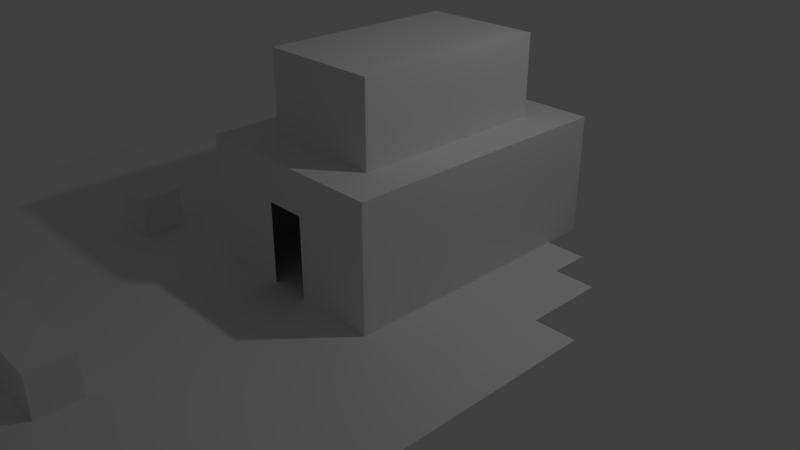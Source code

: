 # Source: pixels_1.blend  (saved by Blender 2.79.0; exported with 4.5.12 LTS)
import bpy
from mathutils import Matrix  # noqa: F401  (used for matrix-valued properties, if any)

bpy.ops.wm.read_factory_settings(use_empty=True)
scene = bpy.context.scene
scene.name = 'Scene'

# ---- collections
col_collection_1 = bpy.data.collections.new('Collection 1'); scene.collection.children.link(col_collection_1)

# ---- materials (node trees are filled in below, after node groups)
mat_material = bpy.data.materials.new('Material')
mat_material.alpha_threshold = 0.0
mat_material.use_transparent_shadow = False
mat_material.roughness = 0.5
mat_material.line_color = (0.0, 0.0, 0.0, 1.0)

# ---- material node trees

# ---- world
world_world = bpy.data.worlds.new('World'); scene.world = world_world
world_world.color = (0.05088, 0.05088, 0.05088)
world_world.use_sun_shadow = False
world_world.sun_shadow_jitter_overblur = 0.0
world_world.cycles.sampling_method = 'MANUAL'

# ---- cameras
cam_camera = bpy.data.cameras.new('Camera')
cam_camera.clip_end = 100.0
cam_camera.lens = 35.0
cam_camera.sensor_width = 32.0
cam_camera.sensor_height = 18.0
cam_camera.ortho_scale = 7.314
cam_camera.dof.focus_distance = 0.0
cam_camera.dof.aperture_fstop = 128.0

# ---- lights
light_lamp = bpy.data.lights.new('Lamp', 'POINT')
light_lamp.transmission_factor = 0.0
light_lamp.cutoff_distance = 30.0
light_lamp.energy = 100.0
light_lamp.shadow_buffer_clip_start = 1.001
light_lamp.shadow_soft_size = 0.1
light_lamp.shadow_maximum_resolution = 0.006
light_lamp.use_absolute_resolution = True

# ---- meshes
me_cube = bpy.data.meshes.new('Cube')
me_cube.from_pydata([(-0.2045, 0.09821, -0.234), (-0.2045, -0.2097, -0.234), (0.1034, -0.2097, -0.234), (0.1034, 0.09821, -0.234), (-0.2045, 0.4061, -0.234), (-0.5125, 0.09821, -0.234), (-0.5125, 0.4061, -0.234), (0.1034, 0.4061, -0.234), (-0.5125, -0.2097, -0.234), (-0.8204, 0.09821, -0.234), (-0.5125, 0.7141, -0.234), (-0.2045, 0.7141, -0.234), (0.1034, 0.7141, -0.234), (-0.8204, 0.4061, -0.234), (-0.8204, 0.7141, -0.234), (-0.5125, -0.5177, -0.234), (-0.8204, -0.2097, -0.234), (-0.8204, -0.5177, -0.234), (0.1034, -0.5177, -0.234), (-1.128, 1.022, -0.234), (-0.2045, -0.5177, -0.234), (0.4113, 0.7141, -0.234), (0.4113, 0.4061, -0.234), (0.4113, 0.09821, -0.234), (-1.128, 0.09821, -0.234), (0.4113, -0.2097, -0.234), (0.4113, -0.5177, -0.234), (-1.128, 0.4061, -0.234), (-1.128, 0.7141, -0.234), (-0.5125, -0.8256, -0.234), (-1.128, -0.2097, -0.234), (-0.8204, -0.8256, -0.234), (-1.128, -0.5177, -0.234), (-1.128, -0.8256, -0.234), (-0.8204, 1.022, -0.234), (-0.2045, -0.8256, -0.234), (0.1034, -0.8256, -0.234), (0.4113, -0.8256, -0.234), (-0.5125, 1.022, -0.234), (0.4113, -0.8256, -0.5419), (-0.2045, 1.022, -0.234), (0.1034, 1.022, -0.234), (0.4113, 1.022, -0.234), (-0.5125, -1.134, -0.234), (-0.8204, -1.134, -0.234), (-1.128, -1.134, -0.234), (0.4113, -0.2097, -0.5419), (-0.2045, -1.134, -0.234), (0.1034, -1.134, -0.234), (0.4113, -1.134, -0.234), (0.4113, 0.09821, -0.5419), (0.4113, -1.134, -0.5419), (0.4113, -0.5177, -0.5419), (0.4113, 0.4061, -0.5419), (0.4113, 0.7141, -0.5419), (0.4113, 1.022, -0.5419), (0.4113, -0.8256, -0.8498), (0.4113, -0.2097, -0.8498), (0.4113, 0.09821, -0.8498), (0.4113, -1.134, -0.8498), (0.4113, -0.5177, -0.8498), (0.4113, 0.4061, -0.8498), (0.4113, 0.7141, -0.8498), (0.4113, 1.022, -0.8498), (0.4113, -0.8256, -1.158), (0.4113, -0.2097, -1.158), (0.4113, 0.09821, -1.158), (0.4113, -1.134, -1.158), (0.4113, -0.5177, -1.158), (0.4113, 0.4061, -1.158), (0.4113, 0.7141, -1.158), (0.4113, 1.022, -1.158), (0.1034, 1.022, -0.5419), (0.1034, 1.022, -0.8498), (0.1034, 1.022, -1.158), (-0.2045, 1.022, -1.158), (-0.2045, 1.022, -0.8498), (-0.5125, 1.022, -0.8498), (-0.8204, 1.022, -0.8498), (-0.5125, 1.022, -1.158), (-1.128, 1.022, -0.8498), (-0.8204, 1.022, -1.158), (-1.128, 1.022, -0.5419), (-1.128, 1.022, -1.158), (-0.8204, 1.022, -0.5419), (-1.128, 0.7141, -0.8498), (-1.128, 0.7141, -0.5419), (-0.2045, 1.022, -0.5419), (-1.128, 0.7141, -1.158), (-0.5125, 1.022, -0.5419), (-1.128, 0.4061, -1.158), (-1.128, 0.4061, -0.8498), (-1.128, 0.4061, -0.5419), (-1.128, -0.2097, -0.5419), (-1.128, 0.09821, -0.5419), (-1.128, -0.5177, -0.5419), (-1.128, -0.8256, -0.5419), (-1.128, -1.134, -0.5419), (-1.128, -1.134, -0.8498), (-1.128, -0.8256, -1.158), (-1.128, 0.09821, -0.8498), (-1.128, -0.8256, -0.8498), (-0.8204, -1.134, -0.8498), (-1.128, -0.5177, -0.8498), (-1.128, -0.5177, -1.158), (-1.128, -1.134, -1.158), (-1.128, -0.2097, -0.8498), (-1.128, -0.2097, -1.158), (-0.8204, -1.134, -0.5419), (-0.8204, -1.134, -1.158), (-1.128, 0.09821, -1.158), (-0.5125, -1.134, -1.158), (-0.5125, -1.134, -0.8498), (-0.2045, -1.134, -0.8498), (0.1034, -1.134, -0.8498), (-0.2045, -1.134, -1.158), (-0.2045, -1.134, -0.5419), (0.1034, -1.134, -1.158), (0.1034, -1.134, -0.5419), (-0.5125, -1.134, -0.5419), (-0.8204, 0.09821, -1.158), (0.1034, 0.7141, -1.158), (-0.2045, 0.7141, -1.158), (-0.5125, 0.7141, -1.158), (-0.8204, 0.7141, -1.158), (-0.8204, 0.4061, -1.158), (-0.8204, -0.2097, -1.158), (-0.8204, -0.5177, -1.158), (-0.8204, -0.8256, -1.158), (-0.5125, -0.8256, -1.158), (-0.5125, -0.2097, -1.158), (-0.5125, 0.4061, -1.158), (0.1034, -0.2097, -1.158), (-0.2045, -0.8256, -1.158), (0.1034, -0.8256, -1.158), (0.1034, -0.5177, -1.158), (0.1034, 0.09821, -1.158), (0.1034, 0.4061, -1.158), (-0.2045, 0.4061, -1.158), (-0.5125, 0.09821, -1.158), (-0.5125, -0.5177, -1.158), (-0.2045, -0.5177, -1.158), (-0.5125, 1.638, -0.234), (-0.2045, 0.09821, -1.158), (-0.2045, -0.2097, -1.158), (-0.5125, 1.33, -0.234), (-0.2045, 1.33, -0.234), (-0.5125, 1.946, -0.234), (-0.2045, 1.638, -0.234), (-0.2045, 1.946, -0.234), (-0.2045, 2.254, -0.234), (-0.5125, 2.254, -0.234), (-0.8204, 2.254, -0.234), (0.1034, 2.254, -0.234), (0.4113, 2.254, -0.234), (0.1034, 1.946, -0.234), (0.7192, 2.254, -0.234), (0.4113, 1.946, -0.234), (1.027, 2.254, -0.234), (0.7192, 1.946, -0.234), (1.335, 1.946, -0.234), (1.027, 1.946, -0.234), (0.7192, 1.638, -0.234), (1.027, 1.638, -0.234), (1.643, 1.946, -0.234), (1.335, 1.638, -0.234), (1.951, 1.946, -0.234), (1.643, 1.638, -0.234), (2.259, 1.33, -0.234), (1.951, 1.638, -0.234), (1.643, 1.33, -0.234), (1.951, 1.33, -0.234), (1.643, 1.022, -0.234), (1.951, 1.022, -0.234), (2.567, 1.33, -0.234), (2.259, 1.022, -0.234), (2.875, 1.33, -0.234), (2.567, 1.022, -0.234), (-1.128, 2.254, -0.234), (2.875, 1.022, -0.234), (-0.8204, 1.946, -0.234), (-1.436, 1.946, -0.234), (-1.128, 1.946, -0.234), (-1.436, 2.254, -0.234), (-1.744, 1.946, -0.234), (-1.744, 2.254, -0.234), (-2.052, 1.946, -0.234), (-2.052, 2.254, -0.234), (0.4113, 1.638, -0.234), (0.1034, 1.33, -0.234), (0.7192, 1.33, -0.234), (0.1034, 1.638, -0.234), (0.4113, 1.33, -0.234), (0.7192, 1.022, -0.234), (1.335, 1.33, -0.234), (1.643, 0.7141, -0.234), (1.027, 1.33, -0.234), (1.027, 1.022, -0.234), (1.335, 0.7141, -0.234), (0.7192, 0.7141, -0.234), (1.335, 1.022, -0.234), (1.027, 0.4061, -0.234), (1.027, 0.7141, -0.234), (2.567, 0.4061, -0.234), (1.951, 0.4061, -0.234), (0.7192, 0.4061, -0.234), (1.643, -0.2097, -0.234), (1.335, 0.4061, -0.234), (1.643, 0.4061, -0.234), (1.951, 0.7141, -0.234), (2.259, 0.7141, -0.234), (2.567, 0.7141, -0.234), (2.875, 0.7141, -0.234), (2.875, 0.4061, -0.234), (2.259, 0.4061, -0.234), (1.027, -0.5177, -0.234), (1.027, 0.09821, -0.234), (0.7192, 0.09821, -0.234), (1.335, 0.09821, -0.234), (1.643, 0.09821, -0.234), (1.951, 0.09821, -0.234), (0.7192, -0.2097, -0.234), (0.7192, -0.5177, -0.234), (0.7192, -0.8256, -0.234), (1.027, -0.8256, -0.234), (1.027, -1.134, -0.234), (1.643, -0.5177, -0.234), (0.7192, -1.134, -0.234), (1.027, -0.2097, -0.234), (1.335, -0.5177, -0.234), (1.335, -0.2097, -0.234), (1.335, -0.8256, -0.234), (1.335, -1.134, -0.234), (1.643, -0.8256, -0.234), (1.643, -1.134, -0.234), (1.951, -0.5177, -0.234), (1.951, -0.8256, -0.234), (1.951, -1.134, -0.234), (1.951, -0.2097, -0.234), (2.567, 0.09821, -0.234), (2.259, -0.2097, -0.234), (2.259, -0.5177, -0.234), (2.259, -0.8256, -0.234), (2.875, 0.09821, -0.234), (2.259, 0.09821, -0.234), (2.567, -0.5177, -0.234), (2.567, -0.8256, -0.234), (2.259, -1.134, -0.234), (2.567, -1.134, -0.234), (-1.128, 1.33, -0.234), (2.567, -0.2097, -0.234), (-0.8204, 1.33, -0.234), (-0.8204, 1.638, -0.234), (2.875, -0.2097, -0.234), (2.875, -0.5177, -0.234), (2.875, -0.8256, -0.234), (2.875, -1.134, -0.234), (-1.128, 1.638, -0.234), (-1.436, 1.33, -0.234), (-1.744, 1.638, -0.234), (-1.436, 1.638, -0.234), (-1.744, 1.33, -0.234), (-2.052, 1.33, -0.234), (-2.052, 1.638, -0.234), (-2.052, 1.022, -0.234), (-2.052, 0.7141, -0.234), (-1.744, 1.022, -0.234), (-1.436, 0.4061, -0.234), (-1.436, 1.022, -0.234), (-1.436, 0.7141, -0.234), (-1.436, 0.09821, -0.234), (-1.436, -0.2097, -0.234), (-1.436, -0.5177, -0.234), (-1.436, -0.8256, -0.234), (-1.744, -0.5177, -0.234), (-1.744, -0.2097, -0.234), (-1.744, 0.09821, -0.234), (-2.052, 0.09821, -0.234), (-2.052, 0.4061, -0.234), (-1.744, 0.4061, -0.234), (1.027, 2.87, -0.234), (1.643, 2.254, -0.234), (-1.744, 0.7141, -0.234), (1.335, 2.254, -0.234), (1.951, 2.254, -0.234), (2.259, 2.254, -0.234), (2.259, 1.946, -0.234), (2.259, 1.638, -0.234), (1.643, 2.562, -0.234), (2.567, 1.638, -0.234), (1.951, 2.562, -0.234), (2.259, 2.562, -0.234), (1.027, 3.177, -0.234), (1.335, 2.562, -0.234), (1.027, 2.562, -0.234), (0.7192, 2.562, -0.234), (0.4113, 2.562, -0.234), (0.1034, 2.562, -0.234), (-0.2045, 2.562, -0.234), (-0.5125, 2.562, -0.234), (-0.8204, 2.562, -0.234), (-0.8204, 2.87, -0.234), (-0.5125, 2.87, -0.234), (1.335, 2.87, -0.234), (1.335, 3.177, -0.234), (0.7192, 2.87, -0.234), (1.643, 2.87, -0.234), (-1.128, 2.562, -0.234), (0.4113, 2.87, -0.234), (0.1034, 2.87, -0.234), (-0.2045, 2.87, -0.234), (-1.128, 2.87, -0.234), (0.7192, 3.177, -0.234), (1.951, 2.87, -0.234), (1.643, 3.177, -0.234), (0.4113, 3.177, -0.234), (0.1034, 3.177, -0.234), (-0.2045, 3.177, -0.234), (-0.5125, 3.177, -0.234), (-0.8204, 3.177, -0.234), (-1.128, 3.177, -0.234), (-0.2045, 0.7141, -1.466), (-1.436, 2.562, -0.234), (-1.436, 2.87, -0.234), (-0.8204, 0.7141, -1.466), (-0.8204, 0.4061, -1.466), (-1.744, 2.562, -0.234), (0.1034, 0.7141, -1.466), (-0.5125, 0.7141, -1.466), (-0.8204, 0.09821, -1.466), (-0.8204, -0.2097, -1.466), (-0.8204, -0.5177, -1.466), (-0.8204, -0.8256, -1.466), (-0.5125, -0.8256, -1.466), (-0.2045, -0.8256, -1.466), (0.1034, -0.8256, -1.466), (0.1034, -0.5177, -1.466), (0.1034, -0.2097, -1.466), (0.1034, 0.09821, -1.466), (0.1034, 0.4061, -1.466), (0.1034, -0.8256, -1.774), (0.1034, -0.5177, -1.774), (0.1034, 0.09821, -1.774), (0.1034, 0.4061, -1.774), (0.1034, -0.2097, -1.774), (0.1034, 0.7141, -1.774), (-0.2045, 0.7141, -1.774), (-0.5125, 0.7141, -1.774), (-0.8204, 0.7141, -1.774), (-0.8204, 0.4061, -1.774), (-0.8204, 0.09821, -1.774), (-0.8204, -0.2097, -1.774), (-0.8204, -0.5177, -1.774), (-0.8204, -0.8256, -1.774), (-0.5125, -0.8256, -1.774), (-0.2045, -0.8256, -1.774), (-0.2045, -0.5177, -1.774), (-0.5125, -0.5177, -1.774), (-0.2045, -0.2097, -1.774), (-0.2045, 0.09821, -1.774), (-0.5125, 0.09821, -1.774), (-0.2045, 0.4061, -1.774), (-0.5125, -0.2097, -1.774), (1.335, 1.33, -0.5419), (1.027, 1.33, -0.5419), (-0.5125, 0.4061, -1.774), (1.335, 1.022, -0.5419), (1.027, 1.022, -0.5419), (-0.5125, 2.562, -0.5419), (-0.5125, 2.87, -0.5419), (-0.2045, 2.87, -0.5419), (0.1034, 2.87, -0.5419), (0.4113, 2.87, -0.5419), (0.4113, 2.562, -0.5419), (0.1034, 2.562, -0.5419), (-0.2045, 2.562, -0.5419)], [], [(0, 1, 2, 3), (4, 0, 3, 7), (6, 5, 0, 4), (5, 8, 1, 0), (11, 4, 7, 12), (10, 6, 4, 11), (14, 13, 6, 10), (13, 9, 5, 6), (9, 16, 8, 5), (16, 17, 15, 8), (8, 15, 20, 1), (1, 20, 18, 2), (22, 21, 12, 7), (23, 22, 7, 3), (25, 23, 3, 2), (26, 25, 2, 18), (27, 13, 14, 28), (24, 9, 13, 27), (30, 16, 9, 24), (17, 16, 30, 32), (31, 17, 32, 33), (29, 15, 17, 31), (35, 20, 15, 29), (36, 18, 20, 35), (37, 26, 18, 36), (14, 34, 19, 28), (10, 38, 34, 14), (11, 40, 38, 10), (12, 41, 40, 11), (21, 42, 41, 12), (44, 31, 33, 45), (43, 29, 31, 44), (47, 35, 29, 43), (48, 36, 35, 47), (49, 37, 36, 48), (49, 37, 39, 51), (37, 26, 52, 39), (26, 25, 46, 52), (25, 23, 50, 46), (23, 22, 53, 50), (22, 21, 54, 53), (21, 42, 55, 54), (51, 39, 56, 59), (39, 52, 60, 56), (52, 46, 57, 60), (46, 50, 58, 57), (50, 53, 61, 58), (53, 54, 62, 61), (54, 55, 63, 62), (59, 56, 64, 67), (56, 60, 68, 64), (60, 57, 65, 68), (57, 58, 66, 65), (58, 61, 69, 66), (61, 62, 70, 69), (62, 63, 71, 70), (42, 41, 72, 55), (55, 72, 73, 63), (63, 73, 74, 71), (73, 76, 75, 74), (76, 77, 79, 75), (77, 78, 81, 79), (78, 80, 83, 81), (84, 82, 80, 78), (34, 19, 82, 84), (72, 87, 76, 73), (41, 40, 87, 72), (89, 84, 78, 77), (38, 34, 84, 89), (19, 28, 86, 82), (82, 86, 85, 80), (80, 85, 88, 83), (85, 91, 90, 88), (86, 92, 91, 85), (28, 27, 92, 86), (27, 24, 94, 92), (24, 30, 93, 94), (30, 32, 95, 93), (32, 33, 96, 95), (33, 45, 97, 96), (96, 97, 98, 101), (95, 96, 101, 103), (103, 101, 99, 104), (101, 98, 105, 99), (106, 103, 104, 107), (93, 95, 103, 106), (94, 93, 106, 100), (100, 106, 107, 110), (91, 100, 110, 90), (92, 94, 100, 91), (45, 44, 108, 97), (97, 108, 102, 98), (98, 102, 109, 105), (102, 112, 111, 109), (112, 113, 115, 111), (113, 114, 117, 115), (114, 59, 67, 117), (118, 51, 59, 114), (48, 49, 51, 118), (47, 48, 118, 116), (43, 47, 116, 119), (44, 43, 119, 108), (108, 119, 112, 102), (119, 116, 113, 112), (116, 118, 114, 113), (74, 121, 70, 71), (75, 122, 121, 74), (79, 123, 122, 75), (81, 124, 123, 79), (83, 88, 124, 81), (88, 90, 125, 124), (90, 110, 120, 125), (110, 107, 126, 120), (107, 104, 127, 126), (104, 99, 128, 127), (99, 105, 109, 128), (128, 109, 111, 129), (129, 111, 115, 133), (133, 115, 117, 134), (134, 117, 67, 64), (135, 134, 64, 68), (132, 135, 68, 65), (136, 132, 65, 66), (137, 136, 66, 69), (121, 137, 69, 70), (122, 138, 137, 121), (123, 131, 138, 122), (124, 125, 131, 123), (125, 120, 139, 131), (120, 126, 130, 139), (126, 127, 140, 130), (127, 128, 129, 140), (140, 129, 133, 141), (141, 133, 134, 135), (144, 141, 135, 132), (143, 144, 132, 136), (138, 143, 136, 137), (131, 139, 143, 138), (139, 130, 144, 143), (130, 140, 141, 144), (146, 145, 38, 40), (142, 145, 146, 148), (147, 142, 148, 149), (150, 151, 147, 149), (153, 150, 149, 155), (154, 153, 155, 157), (156, 154, 157, 159), (158, 156, 159, 161), (161, 159, 162, 163), (160, 161, 163, 165), (164, 160, 165, 167), (166, 164, 167, 169), (169, 167, 170, 171), (171, 170, 172, 173), (168, 171, 173, 175), (174, 168, 175, 177), (176, 174, 177, 179), (151, 152, 180, 147), (152, 178, 182, 180), (183, 181, 182, 178), (185, 184, 181, 183), (187, 186, 184, 185), (189, 146, 40, 41), (191, 148, 146, 189), (155, 149, 148, 191), (157, 155, 191, 188), (159, 157, 188, 162), (162, 188, 192, 190), (188, 191, 189, 192), (192, 189, 41, 42), (190, 192, 42, 193), (196, 190, 193, 197), (163, 162, 190, 196), (165, 163, 196, 194), (194, 196, 197, 200), (170, 194, 200, 172), (167, 165, 194, 170), (172, 200, 198, 195), (200, 197, 202, 198), (197, 193, 199, 202), (199, 21, 22, 205), (193, 42, 21, 199), (202, 199, 205, 201), (198, 202, 201, 207), (195, 198, 207, 208), (173, 172, 195, 209), (175, 173, 209, 210), (177, 175, 210, 211), (179, 177, 211, 212), (212, 211, 203, 213), (211, 210, 214, 203), (210, 209, 204, 214), (209, 195, 208, 204), (217, 205, 22, 23), (216, 201, 205, 217), (218, 207, 201, 216), (219, 208, 207, 218), (220, 204, 208, 219), (221, 217, 23, 25), (222, 221, 25, 26), (223, 222, 26, 37), (224, 215, 222, 223), (225, 224, 223, 227), (227, 223, 37, 49), (215, 228, 221, 222), (228, 216, 217, 221), (230, 218, 216, 228), (229, 230, 228, 215), (231, 229, 215, 224), (232, 231, 224, 225), (233, 226, 229, 231), (234, 233, 231, 232), (236, 235, 226, 233), (226, 206, 230, 229), (235, 238, 206, 226), (238, 220, 219, 206), (206, 219, 218, 230), (236, 233, 234, 237), (241, 235, 236, 242), (240, 238, 235, 241), (244, 220, 238, 240), (214, 204, 220, 244), (203, 214, 244, 239), (242, 236, 237, 247), (246, 242, 247, 248), (245, 241, 242, 246), (250, 240, 241, 245), (239, 244, 240, 250), (213, 203, 239, 243), (243, 239, 250, 253), (253, 250, 245, 254), (254, 245, 246, 255), (255, 246, 248, 256), (145, 251, 34, 38), (142, 252, 251, 145), (147, 180, 252, 142), (180, 182, 257, 252), (252, 257, 249, 251), (251, 249, 19, 34), (181, 260, 257, 182), (184, 259, 260, 181), (259, 261, 258, 260), (263, 262, 261, 259), (262, 264, 266, 261), (261, 266, 268, 258), (260, 258, 249, 257), (258, 268, 19, 249), (268, 269, 28, 19), (269, 267, 27, 28), (267, 270, 24, 27), (270, 271, 30, 24), (271, 272, 32, 30), (272, 273, 33, 32), (275, 274, 272, 271), (276, 275, 271, 270), (278, 277, 276, 279), (265, 278, 279, 282), (282, 279, 267, 269), (266, 282, 269, 268), (264, 265, 282, 266), (279, 276, 270, 267), (186, 263, 259, 184), (160, 283, 158, 161), (164, 281, 283, 160), (166, 284, 281, 164), (286, 285, 284, 166), (287, 286, 166, 169), (168, 287, 169, 171), (174, 289, 287, 168), (290, 284, 285, 291), (288, 281, 284, 290), (293, 283, 281, 288), (294, 158, 283, 293), (295, 156, 158, 294), (296, 154, 156, 295), (297, 153, 154, 296), (298, 150, 153, 297), (299, 151, 150, 298), (300, 152, 151, 299), (301, 300, 299, 302), (292, 280, 303, 304), (305, 295, 294, 280), (308, 296, 295, 305), (309, 297, 296, 308), (310, 298, 297, 309), (302, 299, 298, 310), (280, 294, 293, 303), (303, 293, 288, 306), (306, 288, 290, 313), (304, 303, 306, 314), (312, 305, 280, 292), (315, 308, 305, 312), (316, 309, 308, 315), (317, 310, 309, 316), (318, 302, 310, 317), (319, 301, 302, 318), (320, 311, 301, 319), (311, 307, 300, 301), (323, 322, 307, 311), (322, 183, 178, 307), (307, 178, 152, 300), (326, 185, 183, 322), (121, 122, 321, 327), (122, 123, 328, 321), (123, 124, 324, 328), (124, 125, 325, 324), (125, 120, 329, 325), (120, 126, 330, 329), (126, 127, 331, 330), (127, 128, 332, 331), (128, 129, 333, 332), (129, 133, 334, 333), (133, 134, 335, 334), (134, 135, 336, 335), (135, 132, 337, 336), (132, 136, 338, 337), (136, 137, 339, 338), (137, 121, 327, 339), (335, 336, 341, 340), (336, 337, 344, 341), (337, 338, 342, 344), (338, 339, 343, 342), (339, 327, 345, 343), (327, 321, 346, 345), (321, 328, 347, 346), (328, 324, 348, 347), (324, 325, 349, 348), (325, 329, 350, 349), (329, 330, 351, 350), (330, 331, 352, 351), (331, 332, 353, 352), (332, 333, 354, 353), (333, 334, 355, 354), (334, 335, 340, 355), (353, 354, 357, 352), (354, 355, 356, 357), (355, 340, 341, 356), (356, 341, 344, 358), (357, 356, 358, 362), (352, 357, 362, 351), (351, 362, 360, 350), (362, 358, 359, 360), (358, 344, 342, 359), (359, 342, 343, 361), (360, 359, 361, 365), (350, 360, 365, 349), (349, 365, 347, 348), (365, 361, 346, 347), (361, 343, 345, 346), (194, 196, 364, 363), (200, 194, 363, 366), (197, 200, 366, 367), (196, 197, 367, 364), (363, 364, 367, 366), (310, 302, 369, 370), (309, 310, 370, 371), (308, 309, 371, 372), (302, 299, 368, 369), (296, 308, 372, 373), (373, 372, 371, 374), (374, 371, 370, 375), (375, 370, 369, 368), (297, 296, 373, 374), (298, 297, 374, 375), (299, 298, 375, 368)])
_uv = me_cube.uv_layers.new(name='UVMap')
_uv.uv.foreach_set('vector', [0.0, 0.0, 0.125, 0.0, 0.125, 1.0, 0.0, 1.0, 0.0, 0.0, 0.125, 0.0, 0.125, 1.0, 0.0, 1.0, 0.0, 0.0, 0.125, 0.0, 0.125, 1.0, 0.0, 1.0, 0.0, 0.0, 0.125, 0.0, 0.125, 1.0, 0.0, 1.0, 0.0, 0.0, 0.125, 0.0, 0.125, 1.0, 0.0, 1.0, 0.0, 0.0, 0.125, 0.0, 0.125, 1.0, 0.0, 1.0, 0.0, 0.0, 0.125, 0.0, 0.125, 1.0, 0.0, 1.0, 0.0, 0.0, 0.125, 0.0, 0.125, 1.0, 0.0, 1.0, 0.0, 0.0, 0.125, 0.0, 0.125, 1.0, 0.0, 1.0, 0.0, 0.0, 0.125, 0.0, 0.125, 1.0, 0.0, 1.0, 0.0, 0.0, 0.125, 0.0, 0.125, 1.0, 0.0, 1.0, 0.0, 0.0, 0.125, 0.0, 0.125, 1.0, 0.0, 1.0, 0.0, 0.0, 0.125, 0.0, 0.125, 1.0, 0.0, 1.0, 0.0, 0.0, 0.125, 0.0, 0.125, 1.0, 0.0, 1.0, 0.0, 0.0, 0.125, 0.0, 0.125, 1.0, 0.0, 1.0, 0.0, 0.0, 0.125, 0.0, 0.125, 1.0, 0.0, 1.0, 0.0, 0.0, 0.125, 0.0, 0.125, 1.0, 0.0, 1.0, 0.0, 0.0, 0.125, 0.0, 0.125, 1.0, 0.0, 1.0, 0.0, 0.0, 0.125, 0.0, 0.125, 1.0, 0.0, 1.0, 0.0, 0.0, 0.125, 0.0, 0.125, 1.0, 0.0, 1.0, 0.0, 0.0, 0.125, 0.0, 0.125, 1.0, 0.0, 1.0, 0.0, 0.0, 0.125, 0.0, 0.125, 1.0, 0.0, 1.0, 0.0, 0.0, 0.125, 0.0, 0.125, 1.0, 0.0, 1.0, 0.0, 0.0, 0.125, 0.0, 0.125, 1.0, 0.0, 1.0, 0.0, 0.0, 0.125, 0.0, 0.125, 1.0, 0.0, 1.0, 0.0, 0.0, 0.125, 0.0, 0.125, 1.0, 0.0, 1.0, 0.0, 0.0, 0.125, 0.0, 0.125, 1.0, 0.0, 1.0, 0.0, 0.0, 0.125, 0.0, 0.125, 1.0, 0.0, 1.0, 0.0, 0.0, 0.125, 0.0, 0.125, 1.0, 0.0, 1.0, 0.0, 0.0, 0.125, 0.0, 0.125, 1.0, 0.0, 1.0, 0.0, 0.0, 0.125, 0.0, 0.125, 1.0, 0.0, 1.0, 0.0, 0.0, 0.125, 0.0, 0.125, 1.0, 0.0, 1.0, 0.0, 0.0, 0.125, 0.0, 0.125, 1.0, 0.0, 1.0, 0.0, 0.0, 0.125, 0.0, 0.125, 1.0, 0.0, 1.0, 0.0, 0.0, 0.125, 0.0, 0.125, 1.0, 0.0, 1.0, 0.125, 0.0, 0.25, 0.0, 0.25, 1.0, 0.125, 1.0, 0.125, 0.0, 0.25, 0.0, 0.25, 1.0, 0.125, 1.0, 0.125, 0.0, 0.25, 0.0, 0.25, 1.0, 0.125, 1.0, 0.125, 0.0, 0.25, 0.0, 0.25, 1.0, 0.125, 1.0, 0.125, 0.0, 0.25, 0.0, 0.25, 1.0, 0.125, 1.0, 0.125, 0.0, 0.25, 0.0, 0.25, 1.0, 0.125, 1.0, 0.125, 0.0, 0.25, 0.0, 0.25, 1.0, 0.125, 1.0, 0.125, 0.0, 0.25, 0.0, 0.25, 1.0, 0.125, 1.0, 0.125, 0.0, 0.25, 0.0, 0.25, 1.0, 0.125, 1.0, 0.125, 0.0, 0.25, 0.0, 0.25, 1.0, 0.125, 1.0, 0.125, 0.0, 0.25, 0.0, 0.25, 1.0, 0.125, 1.0, 0.125, 0.0, 0.25, 0.0, 0.25, 1.0, 0.125, 1.0, 0.125, 0.0, 0.25, 0.0, 0.25, 1.0, 0.125, 1.0, 0.125, 0.0, 0.25, 0.0, 0.25, 1.0, 0.125, 1.0, 0.125, 0.0, 0.25, 0.0, 0.25, 1.0, 0.125, 1.0, 0.125, 0.0, 0.25, 0.0, 0.25, 1.0, 0.125, 1.0, 0.125, 0.0, 0.25, 0.0, 0.25, 1.0, 0.125, 1.0, 0.125, 0.0, 0.25, 0.0, 0.25, 1.0, 0.125, 1.0, 0.125, 0.0, 0.25, 0.0, 0.25, 1.0, 0.125, 1.0, 0.125, 0.0, 0.25, 0.0, 0.25, 1.0, 0.125, 1.0, 0.125, 0.0, 0.25, 0.0, 0.25, 1.0, 0.125, 1.0, 0.125, 0.0, 0.25, 0.0, 0.25, 1.0, 0.125, 1.0, 0.125, 0.0, 0.25, 0.0, 0.25, 1.0, 0.125, 1.0, 0.125, 0.0, 0.25, 0.0, 0.25, 1.0, 0.125, 1.0, 0.125, 0.0, 0.25, 0.0, 0.25, 1.0, 0.125, 1.0, 0.125, 0.0, 0.25, 0.0, 0.25, 1.0, 0.125, 1.0, 0.125, 0.0, 0.25, 0.0, 0.25, 1.0, 0.125, 1.0, 0.125, 0.0, 0.25, 0.0, 0.25, 1.0, 0.125, 1.0, 0.125, 0.0, 0.25, 0.0, 0.25, 1.0, 0.125, 1.0, 0.125, 0.0, 0.25, 0.0, 0.25, 1.0, 0.125, 1.0, 0.125, 0.0, 0.25, 0.0, 0.25, 1.0, 0.125, 1.0, 0.125, 0.0, 0.25, 0.0, 0.25, 1.0, 0.125, 1.0, 0.125, 0.0, 0.25, 0.0, 0.25, 1.0, 0.125, 1.0, 0.125, 0.0, 0.25, 0.0, 0.25, 1.0, 0.125, 1.0, 0.125, 0.0, 0.25, 0.0, 0.25, 1.0, 0.125, 1.0, 0.125, 0.0, 0.25, 0.0, 0.25, 1.0, 0.125, 1.0, 0.125, 0.0, 0.25, 0.0, 0.25, 1.0, 0.125, 1.0, 0.125, 0.0, 0.25, 0.0, 0.25, 1.0, 0.125, 1.0, 0.125, 0.0, 0.25, 0.0, 0.25, 1.0, 0.125, 1.0, 0.125, 0.0, 0.25, 0.0, 0.25, 1.0, 0.125, 1.0, 0.125, 0.0, 0.25, 0.0, 0.25, 1.0, 0.125, 1.0, 0.125, 0.0, 0.25, 0.0, 0.25, 1.0, 0.125, 1.0, 0.125, 0.0, 0.25, 0.0, 0.25, 1.0, 0.125, 1.0, 0.125, 0.0, 0.25, 0.0, 0.25, 1.0, 0.125, 1.0, 0.125, 0.0, 0.25, 0.0, 0.25, 1.0, 0.125, 1.0, 0.125, 0.0, 0.25, 0.0, 0.25, 1.0, 0.125, 1.0, 0.125, 0.0, 0.25, 0.0, 0.25, 1.0, 0.125, 1.0, 0.125, 0.0, 0.25, 0.0, 0.25, 1.0, 0.125, 1.0, 0.125, 0.0, 0.25, 0.0, 0.25, 1.0, 0.125, 1.0, 0.125, 0.0, 0.25, 0.0, 0.25, 1.0, 0.125, 1.0, 0.125, 0.0, 0.25, 0.0, 0.25, 1.0, 0.125, 1.0, 0.125, 0.0, 0.25, 0.0, 0.25, 1.0, 0.125, 1.0, 0.125, 0.0, 0.25, 0.0, 0.25, 1.0, 0.125, 1.0, 0.125, 0.0, 0.25, 0.0, 0.25, 1.0, 0.125, 1.0, 0.125, 0.0, 0.25, 0.0, 0.25, 1.0, 0.125, 1.0, 0.125, 0.0, 0.25, 0.0, 0.25, 1.0, 0.125, 1.0, 0.125, 0.0, 0.25, 0.0, 0.25, 1.0, 0.125, 1.0, 0.125, 0.0, 0.25, 0.0, 0.25, 1.0, 0.125, 1.0, 0.125, 0.0, 0.25, 0.0, 0.25, 1.0, 0.125, 1.0, 0.125, 0.0, 0.25, 0.0, 0.25, 1.0, 0.125, 1.0, 0.125, 0.0, 0.25, 0.0, 0.25, 1.0, 0.125, 1.0, 0.125, 0.0, 0.25, 0.0, 0.25, 1.0, 0.125, 1.0, 0.125, 0.0, 0.25, 0.0, 0.25, 1.0, 0.125, 1.0, 0.125, 0.0, 0.25, 0.0, 0.25, 1.0, 0.125, 1.0, 0.125, 0.0, 0.25, 0.0, 0.25, 1.0, 0.125, 1.0, 0.125, 0.0, 0.25, 0.0, 0.25, 1.0, 0.125, 1.0, 0.125, 0.0, 0.25, 0.0, 0.25, 1.0, 0.125, 1.0, 0.125, 0.0, 0.25, 0.0, 0.25, 1.0, 0.125, 1.0, 0.125, 0.0, 0.25, 0.0, 0.25, 1.0, 0.125, 1.0, 0.125, 0.0, 0.25, 0.0, 0.25, 1.0, 0.125, 1.0, 0.125, 0.0, 0.25, 0.0, 0.25, 1.0, 0.125, 1.0, 0.125, 0.0, 0.25, 0.0, 0.25, 1.0, 0.125, 1.0, 0.125, 0.0, 0.25, 0.0, 0.25, 1.0, 0.125, 1.0, 0.125, 0.0, 0.25, 0.0, 0.25, 1.0, 0.125, 1.0, 0.125, 0.0, 0.25, 0.0, 0.25, 1.0, 0.125, 1.0, 0.125, 0.0, 0.25, 0.0, 0.25, 1.0, 0.125, 1.0, 0.125, 0.0, 0.25, 0.0, 0.25, 1.0, 0.125, 1.0, 0.125, 0.0, 0.25, 0.0, 0.25, 1.0, 0.125, 1.0, 0.125, 0.0, 0.25, 0.0, 0.25, 1.0, 0.125, 1.0, 0.125, 0.0, 0.25, 0.0, 0.25, 1.0, 0.125, 1.0, 0.125, 0.0, 0.25, 0.0, 0.25, 1.0, 0.125, 1.0, 0.125, 0.0, 0.25, 0.0, 0.25, 1.0, 0.125, 1.0, 0.125, 0.0, 0.25, 0.0, 0.25, 1.0, 0.125, 1.0, 0.125, 0.0, 0.25, 0.0, 0.25, 1.0, 0.125, 1.0, 0.125, 0.0, 0.25, 0.0, 0.25, 1.0, 0.125, 1.0, 0.125, 0.0, 0.25, 0.0, 0.25, 1.0, 0.125, 1.0, 0.125, 0.0, 0.25, 0.0, 0.25, 1.0, 0.125, 1.0, 0.125, 0.0, 0.25, 0.0, 0.25, 1.0, 0.125, 1.0, 0.125, 0.0, 0.25, 0.0, 0.25, 1.0, 0.125, 1.0, 0.125, 0.0, 0.25, 0.0, 0.25, 1.0, 0.125, 1.0, 0.125, 0.0, 0.25, 0.0, 0.25, 1.0, 0.125, 1.0, 0.125, 0.0, 0.25, 0.0, 0.25, 1.0, 0.125, 1.0, 0.125, 0.0, 0.25, 0.0, 0.25, 1.0, 0.125, 1.0, 0.125, 0.0, 0.25, 0.0, 0.25, 1.0, 0.125, 1.0, 0.125, 0.0, 0.25, 0.0, 0.25, 1.0, 0.125, 1.0, 0.125, 0.0, 0.25, 0.0, 0.25, 1.0, 0.125, 1.0, 0.125, 0.0, 0.25, 0.0, 0.25, 1.0, 0.125, 1.0, 0.125, 0.0, 0.25, 0.0, 0.25, 1.0, 0.125, 1.0, 0.125, 0.0, 0.25, 0.0, 0.25, 1.0, 0.125, 1.0, 0.125, 0.0, 0.25, 0.0, 0.25, 1.0, 0.125, 1.0, 0.125, 0.0, 0.25, 0.0, 0.25, 1.0, 0.125, 1.0, 0.125, 0.0, 0.25, 0.0, 0.25, 1.0, 0.125, 1.0, 0.125, 0.0, 0.25, 0.0, 0.25, 1.0, 0.125, 1.0, 0.125, 0.0, 0.25, 0.0, 0.25, 1.0, 0.125, 1.0, 0.125, 0.0, 0.25, 0.0, 0.25, 1.0, 0.125, 1.0, 0.375, 0.0, 0.5, 0.0, 0.5, 1.0, 0.375, 1.0, 0.375, 0.0, 0.5, 0.0, 0.5, 1.0, 0.375, 1.0, 0.375, 0.0, 0.5, 0.0, 0.5, 1.0, 0.375, 1.0, 0.375, 0.0, 0.5, 0.0, 0.5, 1.0, 0.375, 1.0, 0.375, 0.0, 0.5, 0.0, 0.5, 1.0, 0.375, 1.0, 0.375, 0.0, 0.5, 0.0, 0.5, 1.0, 0.375, 1.0, 0.375, 0.0, 0.5, 0.0, 0.5, 1.0, 0.375, 1.0, 0.375, 0.0, 0.5, 0.0, 0.5, 1.0, 0.375, 1.0, 0.375, 0.0, 0.5, 0.0, 0.5, 1.0, 0.375, 1.0, 0.375, 0.0, 0.5, 0.0, 0.5, 1.0, 0.375, 1.0, 0.375, 0.0, 0.5, 0.0, 0.5, 1.0, 0.375, 1.0, 0.375, 0.0, 0.5, 0.0, 0.5, 1.0, 0.375, 1.0, 0.375, 0.0, 0.5, 0.0, 0.5, 1.0, 0.375, 1.0, 0.375, 0.0, 0.5, 0.0, 0.5, 1.0, 0.375, 1.0, 0.375, 0.0, 0.5, 0.0, 0.5, 1.0, 0.375, 1.0, 0.375, 0.0, 0.5, 0.0, 0.5, 1.0, 0.375, 1.0, 0.375, 0.0, 0.5, 0.0, 0.5, 1.0, 0.375, 1.0, 0.375, 0.0, 0.5, 0.0, 0.5, 1.0, 0.375, 1.0, 0.375, 0.0, 0.5, 0.0, 0.5, 1.0, 0.375, 1.0, 0.375, 0.0, 0.5, 0.0, 0.5, 1.0, 0.375, 1.0, 0.375, 0.0, 0.5, 0.0, 0.5, 1.0, 0.375, 1.0, 0.375, 0.0, 0.5, 0.0, 0.5, 1.0, 0.375, 1.0, 0.25, 0.0, 0.375, 0.0, 0.375, 1.0, 0.25, 1.0, 0.25, 0.0, 0.375, 0.0, 0.375, 1.0, 0.25, 1.0, 0.25, 0.0, 0.375, 0.0, 0.375, 1.0, 0.25, 1.0, 0.25, 0.0, 0.375, 0.0, 0.375, 1.0, 0.25, 1.0, 0.25, 0.0, 0.375, 0.0, 0.375, 1.0, 0.25, 1.0, 0.25, 0.0, 0.375, 0.0, 0.375, 1.0, 0.25, 1.0, 0.25, 0.0, 0.375, 0.0, 0.375, 1.0, 0.25, 1.0, 0.25, 0.0, 0.375, 0.0, 0.375, 1.0, 0.25, 1.0, 0.25, 0.0, 0.375, 0.0, 0.375, 1.0, 0.25, 1.0, 0.25, 0.0, 0.375, 0.0, 0.375, 1.0, 0.25, 1.0, 0.25, 0.0, 0.375, 0.0, 0.375, 1.0, 0.25, 1.0, 0.25, 0.0, 0.375, 0.0, 0.375, 1.0, 0.25, 1.0, 0.25, 0.0, 0.375, 0.0, 0.375, 1.0, 0.25, 1.0, 0.25, 0.0, 0.375, 0.0, 0.375, 1.0, 0.25, 1.0, 0.25, 0.0, 0.375, 0.0, 0.375, 1.0, 0.25, 1.0, 0.25, 0.0, 0.375, 0.0, 0.375, 1.0, 0.25, 1.0, 0.25, 0.0, 0.375, 0.0, 0.375, 1.0, 0.25, 1.0, 0.25, 0.0, 0.375, 0.0, 0.375, 1.0, 0.25, 1.0, 0.25, 0.0, 0.375, 0.0, 0.375, 1.0, 0.25, 1.0, 0.25, 0.0, 0.375, 0.0, 0.375, 1.0, 0.25, 1.0, 0.25, 0.0, 0.375, 0.0, 0.375, 1.0, 0.25, 1.0, 0.5, 0.0, 0.625, 0.0, 0.625, 1.0, 0.5, 1.0, 0.25, 0.0, 0.375, 0.0, 0.375, 1.0, 0.25, 1.0, 0.25, 0.0, 0.375, 0.0, 0.375, 1.0, 0.25, 1.0, 0.25, 0.0, 0.375, 0.0, 0.375, 1.0, 0.25, 1.0, 0.25, 0.0, 0.375, 0.0, 0.375, 1.0, 0.25, 1.0, 0.25, 0.0, 0.375, 0.0, 0.375, 1.0, 0.25, 1.0, 0.25, 0.0, 0.375, 0.0, 0.375, 1.0, 0.25, 1.0, 0.25, 0.0, 0.375, 0.0, 0.375, 1.0, 0.25, 1.0, 0.25, 0.0, 0.375, 0.0, 0.375, 1.0, 0.25, 1.0, 0.25, 0.0, 0.375, 0.0, 0.375, 1.0, 0.25, 1.0, 0.25, 0.0, 0.375, 0.0, 0.375, 1.0, 0.25, 1.0, 0.25, 0.0, 0.375, 0.0, 0.375, 1.0, 0.25, 1.0, 0.5, 1.0, 0.5, 0.0, 0.625, 0.0, 0.625, 1.0, 0.5, 1.0, 0.5, 0.0, 0.625, 0.0, 0.625, 1.0, 0.5, 1.0, 0.5, 0.0, 0.625, 0.0, 0.625, 1.0, 0.25, 0.0, 0.375, 0.0, 0.375, 1.0, 0.25, 1.0, 0.25, 0.0, 0.375, 0.0, 0.375, 1.0, 0.25, 1.0, 0.25, 0.0, 0.375, 0.0, 0.375, 1.0, 0.25, 1.0, 0.25, 0.0, 0.375, 0.0, 0.375, 1.0, 0.25, 1.0, 0.25, 0.0, 0.375, 0.0, 0.375, 1.0, 0.25, 1.0, 0.25, 0.0, 0.375, 0.0, 0.375, 1.0, 0.25, 1.0, 0.5, 1.0, 0.5, 0.0, 0.625, 0.0, 0.625, 1.0, 0.25, 0.0, 0.375, 0.0, 0.375, 1.0, 0.25, 1.0, 0.5, 1.0, 0.5, 0.0, 0.625, 0.0, 0.625, 1.0, 0.5, 1.0, 0.5, 0.0, 0.625, 0.0, 0.625, 1.0, 0.5, 1.0, 0.5, 0.0, 0.625, 0.0, 0.625, 1.0, 0.25, 0.0, 0.375, 0.0, 0.375, 1.0, 0.25, 1.0, 0.5, 1.0, 0.5, 0.0, 0.625, 0.0, 0.625, 1.0, 0.25, 0.0, 0.375, 0.0, 0.375, 1.0, 0.25, 1.0, 0.5, 1.0, 0.5, 0.0, 0.625, 0.0, 0.625, 1.0, 0.5, 1.0, 0.5, 0.0, 0.625, 0.0, 0.625, 1.0, 0.5, 1.0, 0.5, 0.0, 0.625, 0.0, 0.625, 1.0, 0.5, 1.0, 0.5, 0.0, 0.625, 0.0, 0.625, 1.0, 0.5, 1.0, 0.5, 0.0, 0.625, 0.0, 0.625, 1.0, 0.25, 0.0, 0.375, 0.0, 0.375, 1.0, 0.25, 1.0, 0.5, 0.0, 0.625, 0.0, 0.625, 1.0, 0.5, 1.0, 0.5, 0.0, 0.625, 0.0, 0.625, 1.0, 0.5, 1.0, 0.5, 0.0, 0.625, 0.0, 0.625, 1.0, 0.5, 1.0, 0.25, 0.0, 0.375, 0.0, 0.375, 1.0, 0.25, 1.0, 0.25, 0.0, 0.375, 0.0, 0.375, 1.0, 0.25, 1.0, 0.25, 0.0, 0.375, 0.0, 0.375, 1.0, 0.25, 1.0, 0.25, 0.0, 0.375, 0.0, 0.375, 1.0, 0.25, 1.0, 0.25, 0.0, 0.375, 0.0, 0.375, 1.0, 0.25, 1.0, 0.25, 0.0, 0.375, 0.0, 0.375, 1.0, 0.25, 1.0, 0.5, 0.0, 0.625, 0.0, 0.625, 1.0, 0.5, 1.0, 0.25, 0.0, 0.375, 0.0, 0.375, 1.0, 0.25, 1.0, 0.25, 0.0, 0.375, 0.0, 0.375, 1.0, 0.25, 1.0, 0.25, 0.0, 0.375, 0.0, 0.375, 1.0, 0.25, 1.0, 0.25, 0.0, 0.375, 0.0, 0.375, 1.0, 0.25, 1.0, 0.25, 0.0, 0.375, 0.0, 0.375, 1.0, 0.25, 1.0, 0.25, 0.0, 0.375, 0.0, 0.375, 1.0, 0.25, 1.0, 0.25, 0.0, 0.375, 0.0, 0.375, 1.0, 0.25, 1.0, 0.25, 0.0, 0.375, 0.0, 0.375, 1.0, 0.25, 1.0, 0.25, 0.0, 0.375, 0.0, 0.375, 1.0, 0.25, 1.0, 0.25, 0.0, 0.375, 0.0, 0.375, 1.0, 0.25, 1.0, 0.25, 0.0, 0.375, 0.0, 0.375, 1.0, 0.25, 1.0, 0.25, 0.0, 0.375, 0.0, 0.375, 1.0, 0.25, 1.0, 0.25, 0.0, 0.375, 0.0, 0.375, 1.0, 0.25, 1.0, 0.25, 0.0, 0.375, 0.0, 0.375, 1.0, 0.25, 1.0, 0.25, 0.0, 0.375, 0.0, 0.375, 1.0, 0.25, 1.0, 0.25, 0.0, 0.375, 0.0, 0.375, 1.0, 0.25, 1.0, 0.25, 0.0, 0.375, 0.0, 0.375, 1.0, 0.25, 1.0, 0.25, 0.0, 0.375, 0.0, 0.375, 1.0, 0.25, 1.0, 0.25, 0.0, 0.375, 0.0, 0.375, 1.0, 0.25, 1.0, 0.25, 0.0, 0.375, 0.0, 0.375, 1.0, 0.25, 1.0, 0.25, 0.0, 0.375, 0.0, 0.375, 1.0, 0.25, 1.0, 0.25, 0.0, 0.375, 0.0, 0.375, 1.0, 0.25, 1.0, 0.25, 0.0, 0.375, 0.0, 0.375, 1.0, 0.25, 1.0, 0.25, 0.0, 0.375, 0.0, 0.375, 1.0, 0.25, 1.0, 0.25, 0.0, 0.375, 0.0, 0.375, 1.0, 0.25, 1.0, 0.25, 0.0, 0.375, 0.0, 0.375, 1.0, 0.25, 1.0, 0.25, 0.0, 0.375, 0.0, 0.375, 1.0, 0.25, 1.0, 0.25, 0.0, 0.375, 0.0, 0.375, 1.0, 0.25, 1.0, 0.25, 0.0, 0.375, 0.0, 0.375, 1.0, 0.25, 1.0, 0.25, 0.0, 0.375, 0.0, 0.375, 1.0, 0.25, 1.0, 0.25, 0.0, 0.375, 0.0, 0.375, 1.0, 0.25, 1.0, 0.25, 0.0, 0.375, 0.0, 0.375, 1.0, 0.25, 1.0, 0.25, 0.0, 0.375, 0.0, 0.375, 1.0, 0.25, 1.0, 0.25, 0.0, 0.375, 0.0, 0.375, 1.0, 0.25, 1.0, 0.25, 0.0, 0.375, 0.0, 0.375, 1.0, 0.25, 1.0, 0.25, 0.0, 0.375, 0.0, 0.375, 1.0, 0.25, 1.0, 0.25, 0.0, 0.375, 0.0, 0.375, 1.0, 0.25, 1.0, 0.25, 0.0, 0.375, 0.0, 0.375, 1.0, 0.25, 1.0, 0.25, 0.0, 0.375, 0.0, 0.375, 1.0, 0.25, 1.0, 0.25, 0.0, 0.375, 0.0, 0.375, 1.0, 0.25, 1.0, 0.25, 0.0, 0.375, 0.0, 0.375, 1.0, 0.25, 1.0, 0.25, 0.0, 0.375, 0.0, 0.375, 1.0, 0.25, 1.0, 0.25, 0.0, 0.375, 0.0, 0.375, 1.0, 0.25, 1.0, 0.25, 0.0, 0.375, 0.0, 0.375, 1.0, 0.25, 1.0, 0.25, 0.0, 0.375, 0.0, 0.375, 1.0, 0.25, 1.0, 0.25, 0.0, 0.375, 0.0, 0.375, 1.0, 0.25, 1.0, 0.25, 0.0, 0.375, 0.0, 0.375, 1.0, 0.25, 1.0, 0.25, 0.0, 0.375, 0.0, 0.375, 1.0, 0.25, 1.0, 0.25, 0.0, 0.375, 0.0, 0.375, 1.0, 0.25, 1.0, 0.25, 0.0, 0.375, 0.0, 0.375, 1.0, 0.25, 1.0, 0.25, 0.0, 0.375, 0.0, 0.375, 1.0, 0.25, 1.0, 0.25, 0.0, 0.375, 0.0, 0.375, 1.0, 0.25, 1.0, 0.25, 0.0, 0.375, 0.0, 0.375, 1.0, 0.25, 1.0, 0.25, 0.0, 0.375, 0.0, 0.375, 1.0, 0.25, 1.0, 0.25, 0.0, 0.375, 0.0, 0.375, 1.0, 0.25, 1.0, 0.25, 0.0, 0.375, 0.0, 0.375, 1.0, 0.25, 1.0, 0.25, 0.0, 0.375, 0.0, 0.375, 1.0, 0.25, 1.0, 0.25, 0.0, 0.375, 0.0, 0.375, 1.0, 0.25, 1.0, 0.25, 0.0, 0.375, 0.0, 0.375, 1.0, 0.25, 1.0, 0.25, 0.0, 0.375, 0.0, 0.375, 1.0, 0.25, 1.0, 0.25, 0.0, 0.375, 0.0, 0.375, 1.0, 0.25, 1.0, 0.25, 0.0, 0.375, 0.0, 0.375, 1.0, 0.25, 1.0, 0.25, 0.0, 0.375, 0.0, 0.375, 1.0, 0.25, 1.0, 0.25, 0.0, 0.375, 0.0, 0.375, 1.0, 0.25, 1.0, 0.25, 0.0, 0.375, 0.0, 0.375, 1.0, 0.25, 1.0, 0.25, 0.0, 0.375, 0.0, 0.375, 1.0, 0.25, 1.0, 0.25, 0.0, 0.375, 0.0, 0.375, 1.0, 0.25, 1.0, 0.25, 0.0, 0.375, 0.0, 0.375, 1.0, 0.25, 1.0, 0.25, 0.0, 0.375, 0.0, 0.375, 1.0, 0.25, 1.0, 0.25, 0.0, 0.375, 0.0, 0.375, 1.0, 0.25, 1.0, 0.25, 0.0, 0.375, 0.0, 0.375, 1.0, 0.25, 1.0, 0.25, 0.0, 0.375, 0.0, 0.375, 1.0, 0.25, 1.0, 0.25, 0.0, 0.375, 0.0, 0.375, 1.0, 0.25, 1.0, 0.25, 0.0, 0.375, 0.0, 0.375, 1.0, 0.25, 1.0, 0.125, 0.0, 0.25, 0.0, 0.25, 1.0, 0.125, 1.0, 0.125, 0.0, 0.25, 0.0, 0.25, 1.0, 0.125, 1.0, 0.125, 0.0, 0.25, 0.0, 0.25, 1.0, 0.125, 1.0, 0.125, 0.0, 0.25, 0.0, 0.25, 1.0, 0.125, 1.0, 0.125, 0.0, 0.25, 0.0, 0.25, 1.0, 0.125, 1.0, 0.125, 0.0, 0.25, 0.0, 0.25, 1.0, 0.125, 1.0, 0.125, 0.0, 0.25, 0.0, 0.25, 1.0, 0.125, 1.0, 0.125, 0.0, 0.25, 0.0, 0.25, 1.0, 0.125, 1.0, 0.125, 0.0, 0.25, 0.0, 0.25, 1.0, 0.125, 1.0, 0.125, 0.0, 0.25, 0.0, 0.25, 1.0, 0.125, 1.0, 0.125, 0.0, 0.25, 0.0, 0.25, 1.0, 0.125, 1.0, 0.125, 0.0, 0.25, 0.0, 0.25, 1.0, 0.125, 1.0, 0.125, 0.0, 0.25, 0.0, 0.25, 1.0, 0.125, 1.0, 0.125, 0.0, 0.25, 0.0, 0.25, 1.0, 0.125, 1.0, 0.125, 0.0, 0.25, 0.0, 0.25, 1.0, 0.125, 1.0, 0.125, 0.0, 0.25, 0.0, 0.25, 1.0, 0.125, 1.0, 0.125, 0.0, 0.25, 0.0, 0.25, 1.0, 0.125, 1.0, 0.125, 0.0, 0.25, 0.0, 0.25, 1.0, 0.125, 1.0, 0.125, 0.0, 0.25, 0.0, 0.25, 1.0, 0.125, 1.0, 0.125, 0.0, 0.25, 0.0, 0.25, 1.0, 0.125, 1.0, 0.125, 0.0, 0.25, 0.0, 0.25, 1.0, 0.125, 1.0, 0.125, 0.0, 0.25, 0.0, 0.25, 1.0, 0.125, 1.0, 0.125, 0.0, 0.25, 0.0, 0.25, 1.0, 0.125, 1.0, 0.125, 0.0, 0.25, 0.0, 0.25, 1.0, 0.125, 1.0, 0.125, 0.0, 0.25, 0.0, 0.25, 1.0, 0.125, 1.0, 0.125, 0.0, 0.25, 0.0, 0.25, 1.0, 0.125, 1.0, 0.125, 0.0, 0.25, 0.0, 0.25, 1.0, 0.125, 1.0, 0.125, 0.0, 0.25, 0.0, 0.25, 1.0, 0.125, 1.0, 0.125, 0.0, 0.25, 0.0, 0.25, 1.0, 0.125, 1.0, 0.125, 0.0, 0.25, 0.0, 0.25, 1.0, 0.125, 1.0, 0.125, 0.0, 0.25, 0.0, 0.25, 1.0, 0.125, 1.0, 0.125, 0.0, 0.25, 0.0, 0.25, 1.0, 0.125, 1.0, 0.125, 0.0, 0.25, 0.0, 0.25, 1.0, 0.125, 1.0, 0.125, 0.0, 0.25, 0.0, 0.25, 1.0, 0.125, 1.0, 0.125, 0.0, 0.25, 0.0, 0.25, 1.0, 0.125, 1.0, 0.125, 0.0, 0.25, 0.0, 0.25, 1.0, 0.125, 1.0, 0.125, 0.0, 0.25, 0.0, 0.25, 1.0, 0.125, 1.0, 0.125, 0.0, 0.25, 0.0, 0.25, 1.0, 0.125, 1.0, 0.125, 0.0, 0.25, 0.0, 0.25, 1.0, 0.125, 1.0, 0.125, 0.0, 0.25, 0.0, 0.25, 1.0, 0.125, 1.0, 0.125, 0.0, 0.25, 0.0, 0.25, 1.0, 0.125, 1.0, 0.125, 0.0, 0.25, 0.0, 0.25, 1.0, 0.125, 1.0, 0.125, 0.0, 0.25, 0.0, 0.25, 1.0, 0.125, 1.0, 0.125, 0.0, 0.25, 0.0, 0.25, 1.0, 0.125, 1.0, 0.125, 0.0, 0.25, 0.0, 0.25, 1.0, 0.125, 1.0, 0.125, 0.0, 0.25, 0.0, 0.25, 1.0, 0.125, 1.0, 0.125, 0.0, 0.25, 0.0, 0.25, 1.0, 0.125, 1.0, 0.125, 0.0, 0.25, 0.0, 0.25, 1.0, 0.125, 1.0, 0.125, 0.0, 0.25, 0.0, 0.25, 1.0, 0.125, 1.0, 0.125, 0.0, 0.25, 0.0, 0.25, 1.0, 0.125, 1.0, 0.125, 0.0, 0.25, 0.0, 0.25, 1.0, 0.125, 1.0, 0.125, 0.0, 0.25, 0.0, 0.25, 1.0, 0.125, 1.0, 0.125, 0.0, 0.25, 0.0, 0.25, 1.0, 0.125, 1.0, 0.125, 0.0, 0.25, 0.0, 0.25, 1.0, 0.125, 1.0, 0.125, 0.0, 0.25, 0.0, 0.25, 1.0, 0.125, 1.0, 0.125, 0.0, 0.25, 0.0, 0.25, 1.0, 0.125, 1.0, 0.125, 0.0, 0.25, 0.0, 0.25, 1.0, 0.125, 1.0, 0.125, 0.0, 0.25, 0.0, 0.25, 1.0, 0.125, 1.0, 0.125, 0.0, 0.25, 0.0, 0.25, 1.0, 0.125, 1.0, 0.125, 0.0, 0.25, 0.0, 0.25, 1.0, 0.125, 1.0, 0.125, 0.0, 0.25, 0.0, 0.25, 1.0, 0.125, 1.0, 0.125, 0.0, 0.25, 0.0, 0.25, 1.0, 0.125, 1.0, 0.125, 0.0, 0.25, 0.0, 0.25, 1.0, 0.125, 1.0])
me_cube.materials.append(mat_material)
me_cube.use_remesh_preserve_volume = False
me_cube.use_remesh_preserve_attributes = False
me_cube.use_mirror_vertex_groups = False
me_cube.update()

# ---- objects
ob_cube = bpy.data.objects.new('Cube', me_cube)
ob_lamp = bpy.data.objects.new('Lamp', light_lamp)
ob_camera = bpy.data.objects.new('Camera', cam_camera)

# ---- transforms, parenting, visibility, modifiers, constraints
ob_cube.location = (-0.01388, -0.00453, -0.004966)
ob_cube.scale = (-1.624, -1.624, -1.624)
ob_cube.lock_rotations_4d = False
ob_cube.empty_display_type = 'ARROWS'
ob_cube.lineart.crease_threshold = 0.0
ob_lamp.location = (4.076, 1.005, 5.904)
ob_lamp.rotation_euler = (0.6503, 0.05522, 1.866)
ob_lamp.lock_rotations_4d = False
ob_lamp.empty_display_type = 'ARROWS'
ob_lamp.color = (0.0, 0.0, 0.0, 0.0)
ob_lamp.lineart.crease_threshold = 0.0
ob_camera.location = (7.481, -6.508, 5.344)
ob_camera.rotation_euler = (1.109, 0.0, 0.8149)
ob_camera.lock_rotations_4d = False
ob_camera.empty_display_type = 'ARROWS'
ob_camera.color = (0.0, 0.0, 0.0, 0.0)
ob_camera.display_type = 'WIRE'
ob_camera.lineart.crease_threshold = 0.0

# ---- collection membership
col_collection_1.objects.link(ob_cube)
col_collection_1.objects.link(ob_lamp)
col_collection_1.objects.link(ob_camera)

# ---- scene / render settings (as saved in the file)
scene.camera = ob_camera
scene.frame_start = 1; scene.frame_end = 250; scene.frame_set(1)
scene.render.engine = 'BLENDER_EEVEE_NEXT'
scene.render.resolution_percentage = 50
scene.render.dither_intensity = 0.0
scene.cycles.use_denoising = False
scene.cycles.samples = 128
scene.cycles.sampling_pattern = 'TABULATED_SOBOL'
scene.cycles.use_adaptive_sampling = False
scene.cycles.use_light_tree = False
scene.cycles.blur_glossy = 0.0
scene.cycles.sample_clamp_indirect = 0.0
scene.view_settings.view_transform = 'Standard'
bpy.context.view_layer.update()
